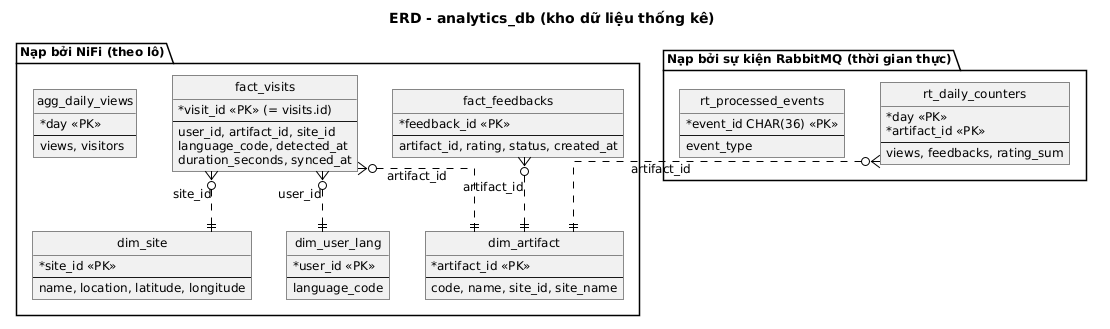

The diagram above was rendered by PlantUML. Its source (embedded in the PNG):
@startuml
skinparam defaultFontName "DejaVu Sans"
skinparam defaultFontSize 12
skinparam monochrome true
skinparam shadowing false
skinparam roundcorner 0
skinparam linetype ortho
skinparam classAttributeIconSize 0
skinparam sequenceMessageAlign left
skinparam ArrowColor #000000
title ERD - analytics_db (kho dữ liệu thống kê)
hide circle
package "Nạp bởi NiFi (theo lô)" {
entity fact_visits {
  * visit_id <<PK>> (= visits.id)
  --
  user_id, artifact_id, site_id
  language_code, detected_at
  duration_seconds, synced_at
}
entity fact_feedbacks {
  * feedback_id <<PK>>
  --
  artifact_id, rating, status, created_at
}
entity dim_artifact {
  * artifact_id <<PK>>
  --
  code, name, site_id, site_name
}
entity dim_site {
  * site_id <<PK>>
  --
  name, location, latitude, longitude
}
entity dim_user_lang {
  * user_id <<PK>>
  --
  language_code
}
entity agg_daily_views {
  * day <<PK>>
  --
  views, visitors
}
}
package "Nạp bởi sự kiện RabbitMQ (thời gian thực)" {
entity rt_daily_counters {
  * day <<PK>>
  * artifact_id <<PK>>
  --
  views, feedbacks, rating_sum
}
entity rt_processed_events {
  * event_id CHAR(36) <<PK>>
  --
  event_type
}
}
fact_visits }o..|| dim_artifact : artifact_id
fact_visits }o..|| dim_site : site_id
fact_feedbacks }o..|| dim_artifact : artifact_id
fact_visits }o..|| dim_user_lang : user_id
rt_daily_counters }o..|| dim_artifact : artifact_id
@enduml